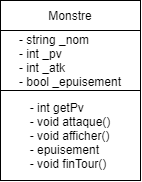

The diagram above was exported from draw.io. Its source (the exported page's mxGraphModel, read from the mxfile embedded in the PNG):
<mxGraphModel dx="619" dy="332" grid="1" gridSize="10" guides="1" tooltips="1" connect="1" arrows="1" fold="1" page="1" pageScale="1" pageWidth="827" pageHeight="1169" math="0" shadow="0">
  <root>
    <mxCell id="0" />
    <mxCell id="1" parent="0" />
    <mxCell id="X6T7tK_lFP70osieJw3V-1" value="Monstre" style="rounded=0;whiteSpace=wrap;html=1;" vertex="1" parent="1">
      <mxGeometry x="250" y="90" width="140" height="30" as="geometry" />
    </mxCell>
    <mxCell id="X6T7tK_lFP70osieJw3V-2" value="&lt;div style=&quot;text-align: left&quot;&gt;&lt;span&gt;- string _nom&lt;/span&gt;&lt;/div&gt;&lt;div style=&quot;text-align: left&quot;&gt;&lt;span&gt;- int _pv&lt;/span&gt;&lt;/div&gt;&lt;div style=&quot;text-align: left&quot;&gt;&lt;span&gt;- int _atk&lt;/span&gt;&lt;/div&gt;&lt;div style=&quot;text-align: left&quot;&gt;&lt;span&gt;- bool _epuisement&lt;/span&gt;&lt;/div&gt;" style="rounded=0;whiteSpace=wrap;html=1;" vertex="1" parent="1">
      <mxGeometry x="250" y="120" width="140" height="60" as="geometry" />
    </mxCell>
    <mxCell id="X6T7tK_lFP70osieJw3V-3" value="&lt;div style=&quot;text-align: left&quot;&gt;&lt;span&gt;- int getPv&lt;/span&gt;&lt;/div&gt;&lt;div style=&quot;text-align: left&quot;&gt;&lt;span&gt;- void attaque()&lt;/span&gt;&lt;/div&gt;&lt;div style=&quot;text-align: left&quot;&gt;&lt;span&gt;- void afficher()&lt;/span&gt;&lt;/div&gt;&lt;div style=&quot;text-align: left&quot;&gt;&lt;span&gt;- epuisement&lt;/span&gt;&lt;/div&gt;&lt;div style=&quot;text-align: left&quot;&gt;&lt;span&gt;- void finTour()&lt;/span&gt;&lt;/div&gt;" style="rounded=0;whiteSpace=wrap;html=1;" vertex="1" parent="1">
      <mxGeometry x="250" y="180" width="140" height="90" as="geometry" />
    </mxCell>
  </root>
</mxGraphModel>